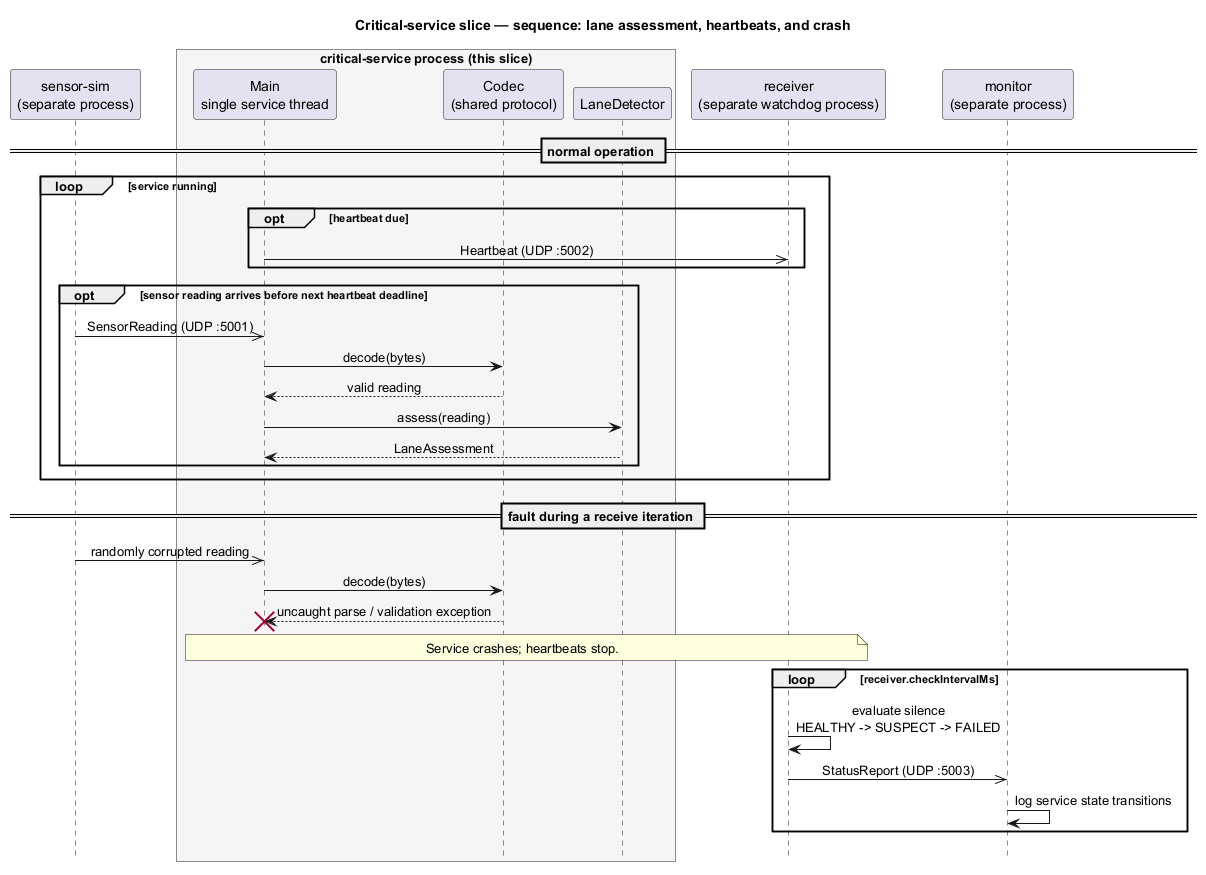

The diagram above was rendered by PlantUML. Its source (embedded in the PNG):
@startuml critical-service-sequence
title Critical-service slice — sequence: lane assessment, heartbeats, and crash

skinparam shadowing false
skinparam sequenceMessageAlign center
hide footbox

participant "sensor-sim\n(separate process)" as SIM
box "critical-service process (this slice)" #F5F5F5
  participant "Main\nsingle service thread" as CS
  participant "Codec\n(shared protocol)" as CODEC
  participant LaneDetector as LD
end box
participant "receiver\n(separate watchdog process)" as RX
participant "monitor\n(separate process)" as MON

== normal operation ==
loop service running
  opt heartbeat due
    CS ->> RX : Heartbeat (UDP :5002)
  end
  opt sensor reading arrives before next heartbeat deadline
    SIM ->> CS : SensorReading (UDP :5001)
    CS -> CODEC : decode(bytes)
    CODEC --> CS : valid reading
    CS -> LD : assess(reading)
    LD --> CS : LaneAssessment
  end
end

== fault during a receive iteration ==
SIM ->> CS : randomly corrupted reading
CS -> CODEC : decode(bytes)
CODEC --> CS : uncaught parse / validation exception
destroy CS

note over CS, RX : Service crashes; heartbeats stop.

loop receiver.checkIntervalMs
  RX -> RX : evaluate silence\nHEALTHY -> SUSPECT -> FAILED
  RX ->> MON : StatusReport (UDP :5003)
  MON -> MON : log service state transitions
end

@enduml